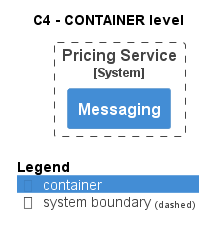

The diagram above was rendered by PlantUML. Its source (embedded in the PNG):
@startuml
!pragma layout smetana
!include ..\..\..\..\.c4s\C4_Container.puml

AddElementTag("state:new", $bgColor=green, $fontColor=#ffffff, $borderColor=green, $shadowing="False")
AddElementTag("state:changed", $bgColor=orange, $fontColor=#ffffff, $borderColor=orange, $shadowing="False")
AddElementTag("state:removed", $bgColor=red, $fontColor=#ffffff, $borderColor=red, $shadowing="False")

AddRelTag("state:new", $textColor=green, $lineColor=green)
AddRelTag("state:changed", $textColor=orange, $lineColor=orange)
AddRelTag("state:removed", $textColor=red, $lineColor=red)

SHOW_PERSON_PORTRAIT()
LAYOUT_TOP_DOWN()

skinparam linetype polyline

title C4 - CONTAINER level


System_Boundary(ECommercePlatform.SoftwareSystems.PricingService, "Pricing Service") {
    Container(ECommercePlatform.SoftwareSystems.PricingService.Containers.Messaging, "Messaging", "", "")
}



SHOW_LEGEND()
@enduml